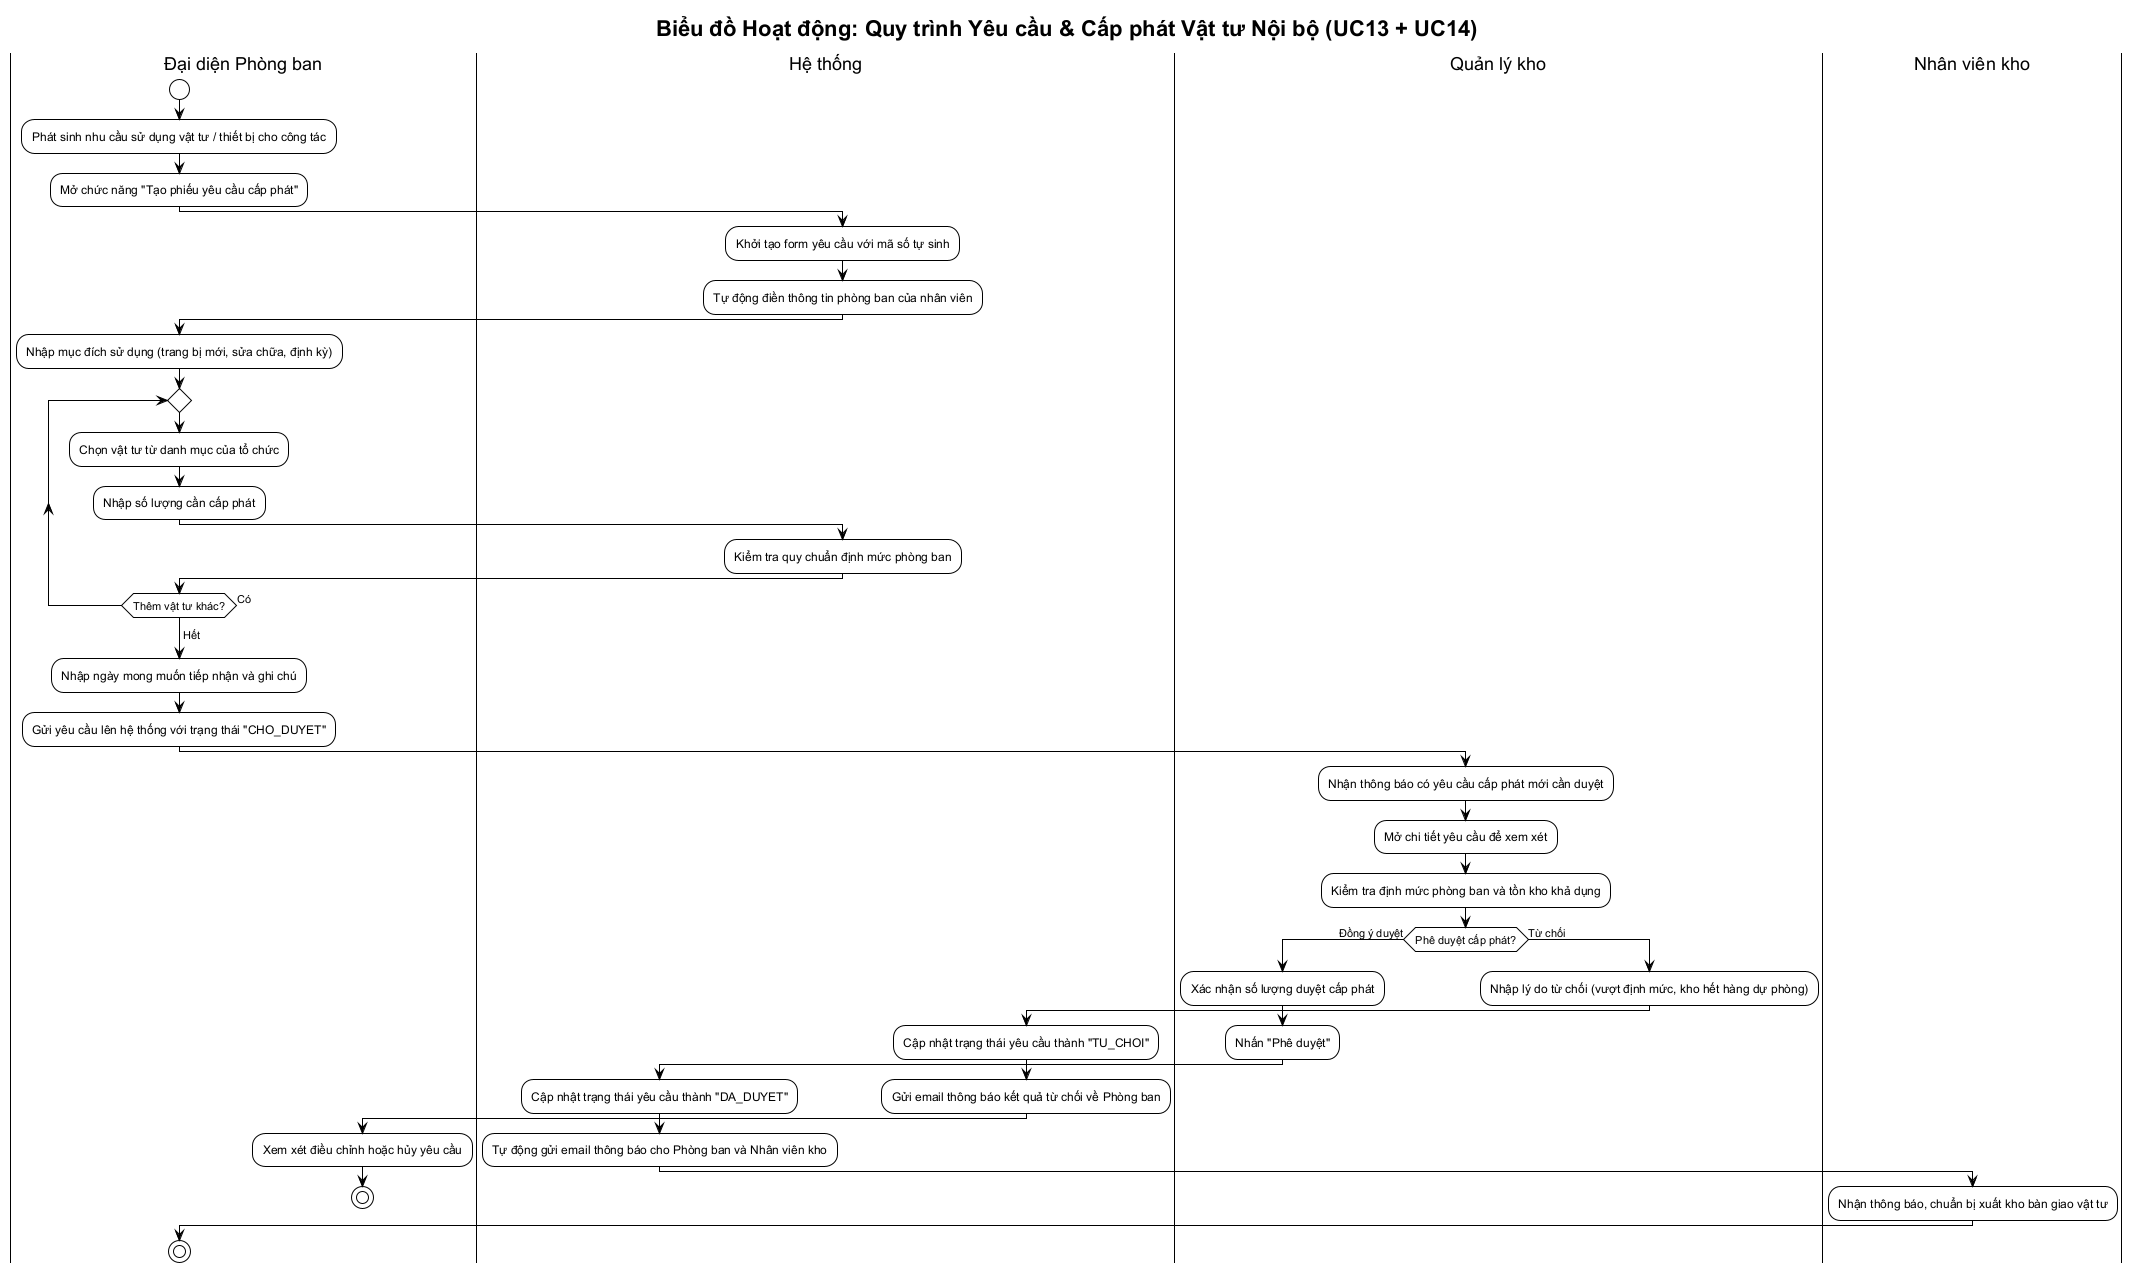

The diagram above was rendered by PlantUML. Its source (embedded in the PNG):
@startuml activity-yeu-cau-cap-phat
!theme plain
skinparam defaultFontName "Arial"
title Biểu đồ Hoạt động: Quy trình Yêu cầu & Cấp phát Vật tư Nội bộ (UC13 + UC14)

|Đại diện Phòng ban|
start
:Phát sinh nhu cầu sử dụng vật tư / thiết bị cho công tác;
:Mở chức năng "Tạo phiếu yêu cầu cấp phát";

|Hệ thống|
:Khởi tạo form yêu cầu với mã số tự sinh;
:Tự động điền thông tin phòng ban của nhân viên;

|Đại diện Phòng ban|
:Nhập mục đích sử dụng (trang bị mới, sửa chữa, định kỳ);
repeat
    :Chọn vật tư từ danh mục của tổ chức;
    :Nhập số lượng cần cấp phát;
    |Hệ thống|
    :Kiểm tra quy chuẩn định mức phòng ban;
    |Đại diện Phòng ban|
repeat while (Thêm vật tư khác?) is (Có)
-> Hết;

:Nhập ngày mong muốn tiếp nhận và ghi chú;
:Gửi yêu cầu lên hệ thống với trạng thái "CHO_DUYET";

|Quản lý kho|
:Nhận thông báo có yêu cầu cấp phát mới cần duyệt;
:Mở chi tiết yêu cầu để xem xét;
:Kiểm tra định mức phòng ban và tồn kho khả dụng;

if (Phê duyệt cấp phát?) then (Đồng ý duyệt)
    :Xác nhận số lượng duyệt cấp phát;
    :Nhấn "Phê duyệt";
    |Hệ thống|
    :Cập nhật trạng thái yêu cầu thành "DA_DUYET";
    :Tự động gửi email thông báo cho Phòng ban và Nhân viên kho;
    |Nhân viên kho|
    :Nhận thông báo, chuẩn bị xuất kho bàn giao vật tư;
else (Từ chối)
    |Quản lý kho|
    :Nhập lý do từ chối (vượt định mức, kho hết hàng dự phòng);
    |Hệ thống|
    :Cập nhật trạng thái yêu cầu thành "TU_CHOI";
    :Gửi email thông báo kết quả từ chối về Phòng ban;
    |Đại diện Phòng ban|
    :Xem xét điều chỉnh hoặc hủy yêu cầu;
    stop
endif

stop
@enduml